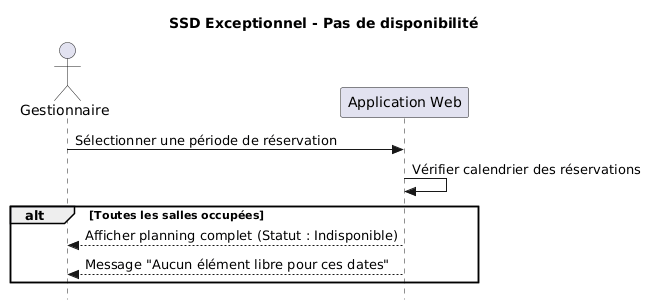

The diagram above was rendered by PlantUML. Its source (embedded in the PNG):
@startuml
skinparam style strictuml
title SSD Exceptionnel - Pas de disponibilité

actor "Gestionnaire" as G
participant "Application Web" as A

G -> A : Sélectionner une période de réservation
A -> A : Vérifier calendrier des réservations
alt Toutes les salles occupées
    A --> G : Afficher planning complet (Statut : Indisponible)
    A --> G : Message "Aucun élément libre pour ces dates"
end
@enduml